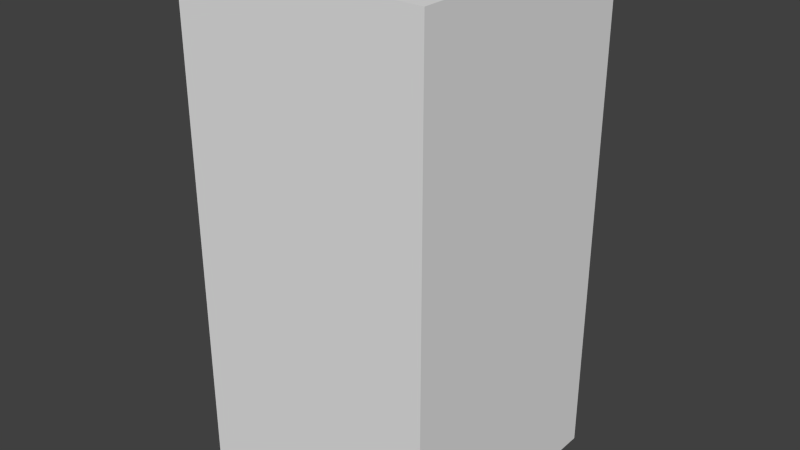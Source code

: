 # Source: brownMonsterOne.blend  (saved by Blender 2.68.0; exported with 4.5.12 LTS)
import bpy
from mathutils import Matrix  # noqa: F401  (used for matrix-valued properties, if any)

bpy.ops.wm.read_factory_settings(use_empty=True)
scene = bpy.context.scene
scene.name = 'Scene'

# ---- collections
col_collection_1 = bpy.data.collections.new('Collection 1'); scene.collection.children.link(col_collection_1)

# ---- world
world_world = bpy.data.worlds.new('World'); scene.world = world_world
world_world.color = (0.05088, 0.05088, 0.05088)
world_world.use_sun_shadow = False
world_world.sun_shadow_jitter_overblur = 0.0
world_world.cycles.sampling_method = 'MANUAL'
world_world.cycles.sample_map_resolution = 256

# ---- meshes
me_brownmonsterone = bpy.data.meshes.new('brownMonsterOne')
me_brownmonsterone.from_pydata([(-0.5, -0.5, -1.0), (-0.5, 0.5, -1.0), (0.5, 0.5, -1.0), (0.5, -0.5, -1.0), (-0.5, -0.5, 1.0), (-0.5, 0.5, 1.0), (0.5, 0.5, 1.0), (0.5, -0.5, 1.0)], [], [(4, 5, 1, 0), (5, 6, 2, 1), (6, 7, 3, 2), (7, 4, 0, 3), (0, 1, 2, 3), (7, 6, 5, 4)])
me_brownmonsterone.use_remesh_preserve_volume = False
me_brownmonsterone.use_remesh_preserve_attributes = False
me_brownmonsterone.use_mirror_vertex_groups = False
me_brownmonsterone.update()

# ---- objects
ob_brownmonsterone = bpy.data.objects.new('brownMonsterOne', me_brownmonsterone)

# ---- transforms, parenting, visibility, modifiers, constraints
ob_brownmonsterone.location = (0.0, 0.0, 0.0)
ob_brownmonsterone.lineart.crease_threshold = 0.0

# ---- collection membership
col_collection_1.objects.link(ob_brownmonsterone)

# ---- scene / render settings (as saved in the file)
scene.frame_start = 1; scene.frame_end = 250; scene.frame_set(1)
scene.render.engine = 'BLENDER_EEVEE_NEXT'
scene.render.image_settings.color_mode = 'RGB'
scene.render.image_settings.compression = 90
scene.render.resolution_percentage = 50
scene.render.dither_intensity = 0.0
scene.cycles.use_denoising = False
scene.cycles.samples = 10
scene.cycles.sampling_pattern = 'TABULATED_SOBOL'
scene.cycles.light_sampling_threshold = 0.0
scene.cycles.use_adaptive_sampling = False
scene.cycles.use_light_tree = False
scene.cycles.blur_glossy = 0.0
scene.cycles.volume_bounces = 1
scene.cycles.pixel_filter_type = 'GAUSSIAN'
scene.cycles.sample_clamp_indirect = 0.0
scene.view_settings.view_transform = 'Standard'
bpy.context.view_layer.update()

# ---- added for rendering (the .blend has no active camera and no usable light): camera, sun
cam_auto = bpy.data.cameras.new('AutoCamera')
cam_auto.lens = 50.0
cam_auto.sensor_width = 36.0
cam_auto.clip_end = 1000.0
ob_auto_camera = bpy.data.objects.new('AutoCamera', cam_auto)
scene.collection.objects.link(ob_auto_camera)
ob_auto_camera.location = (2.26633, -2.71959, 1.81306)
ob_auto_camera.rotation_euler = (1.09748, -7.21219e-08, 0.694738)
scene.camera = ob_auto_camera
light_auto_sun = bpy.data.lights.new('AutoSun', 'SUN')
light_auto_sun.energy = 3.0
light_auto_sun.angle = 0.0523599
ob_auto_sun = bpy.data.objects.new('AutoSun', light_auto_sun)
scene.collection.objects.link(ob_auto_sun)
ob_auto_sun.rotation_euler = (0.872665, 0.174533, 0.523599)
bpy.context.view_layer.update()
